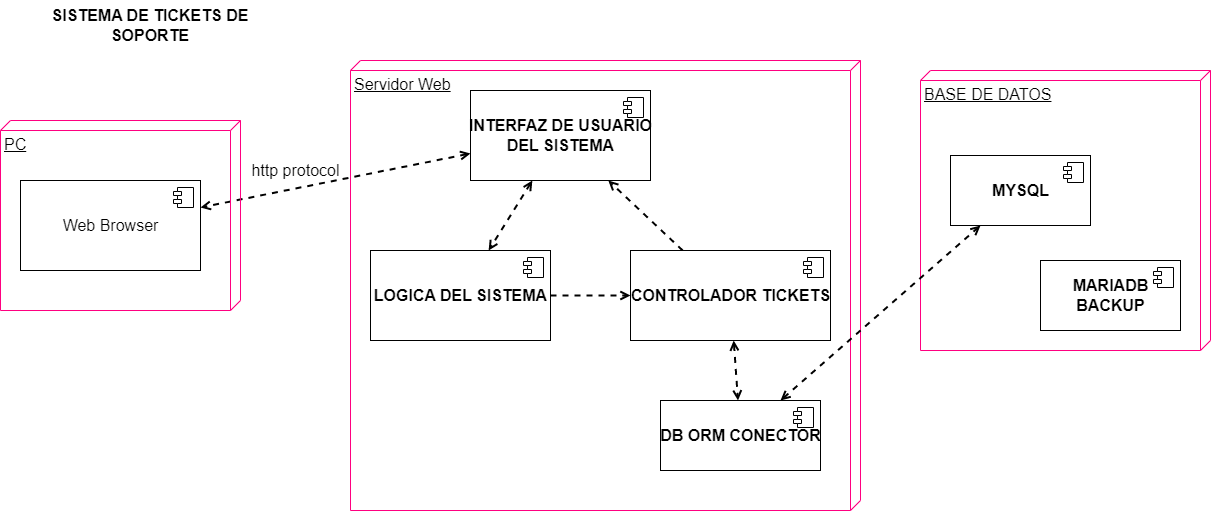

The diagram above was exported from draw.io. Its source (the exported page's mxGraphModel, read from the mxfile embedded in the PNG):
<mxGraphModel dx="868" dy="425" grid="1" gridSize="10" guides="1" tooltips="1" connect="1" arrows="1" fold="1" page="1" pageScale="1" pageWidth="900" pageHeight="600" math="0" shadow="0">
  <root>
    <mxCell id="Rl5RekGW8fKMr2cMN14_-0" />
    <mxCell id="Rl5RekGW8fKMr2cMN14_-1" parent="Rl5RekGW8fKMr2cMN14_-0" />
    <mxCell id="mNGdPe5zHyblf9iurYoU-5" value="BASE DE DATOS" style="verticalAlign=top;align=left;spacingTop=8;spacingLeft=2;spacingRight=12;shape=cube;size=10;direction=south;fontStyle=4;html=1;labelBackgroundColor=none;fontSize=16;fillColor=none;strokeColor=#FF0080;gradientColor=none;" parent="Rl5RekGW8fKMr2cMN14_-1" vertex="1">
      <mxGeometry x="930" y="100" width="290" height="280" as="geometry" />
    </mxCell>
    <mxCell id="mNGdPe5zHyblf9iurYoU-0" value="Servidor Web" style="verticalAlign=top;align=left;spacingTop=8;spacingLeft=2;spacingRight=12;shape=cube;size=10;direction=south;fontStyle=4;html=1;labelBackgroundColor=none;fontSize=16;fillColor=none;strokeColor=#FF0080;gradientColor=none;" parent="Rl5RekGW8fKMr2cMN14_-1" vertex="1">
      <mxGeometry x="360" y="90" width="510" height="450" as="geometry" />
    </mxCell>
    <mxCell id="Rl5RekGW8fKMr2cMN14_-2" value="SISTEMA DE TICKETS DE SOPORTE" style="text;html=1;strokeColor=none;fillColor=none;align=center;verticalAlign=middle;whiteSpace=wrap;rounded=0;labelBackgroundColor=none;fontStyle=1;fontSize=16;" parent="Rl5RekGW8fKMr2cMN14_-1" vertex="1">
      <mxGeometry x="40" y="30" width="240" height="50" as="geometry" />
    </mxCell>
    <mxCell id="Rl5RekGW8fKMr2cMN14_-3" style="edgeStyle=none;rounded=0;orthogonalLoop=1;jettySize=auto;html=1;dashed=1;fontSize=16;startArrow=open;startFill=0;endArrow=open;endFill=0;strokeWidth=2;" parent="Rl5RekGW8fKMr2cMN14_-1" source="Rl5RekGW8fKMr2cMN14_-5" target="Rl5RekGW8fKMr2cMN14_-10" edge="1">
      <mxGeometry relative="1" as="geometry" />
    </mxCell>
    <mxCell id="Rl5RekGW8fKMr2cMN14_-4" style="edgeStyle=none;rounded=0;orthogonalLoop=1;jettySize=auto;html=1;dashed=1;fontSize=16;startArrow=none;startFill=0;endArrow=open;endFill=0;strokeWidth=2;" parent="Rl5RekGW8fKMr2cMN14_-1" source="Rl5RekGW8fKMr2cMN14_-5" target="Rl5RekGW8fKMr2cMN14_-16" edge="1">
      <mxGeometry relative="1" as="geometry" />
    </mxCell>
    <mxCell id="Rl5RekGW8fKMr2cMN14_-5" value="&lt;b&gt;CONTROLADOR TICKETS&lt;/b&gt;" style="html=1;dropTarget=0;labelBackgroundColor=none;fontSize=16;fillColor=default;" parent="Rl5RekGW8fKMr2cMN14_-1" vertex="1">
      <mxGeometry x="640" y="280" width="200" height="90" as="geometry" />
    </mxCell>
    <mxCell id="Rl5RekGW8fKMr2cMN14_-6" value="" style="shape=module;jettyWidth=8;jettyHeight=4;labelBackgroundColor=none;fontSize=16;fillColor=default;" parent="Rl5RekGW8fKMr2cMN14_-5" vertex="1">
      <mxGeometry x="1" width="20" height="20" relative="1" as="geometry">
        <mxPoint x="-27" y="7" as="offset" />
      </mxGeometry>
    </mxCell>
    <mxCell id="mNGdPe5zHyblf9iurYoU-10" style="edgeStyle=none;rounded=0;orthogonalLoop=1;jettySize=auto;html=1;dashed=1;fontSize=16;startArrow=open;startFill=0;endArrow=open;endFill=0;strokeWidth=2;" parent="Rl5RekGW8fKMr2cMN14_-1" source="Rl5RekGW8fKMr2cMN14_-10" target="mNGdPe5zHyblf9iurYoU-8" edge="1">
      <mxGeometry relative="1" as="geometry" />
    </mxCell>
    <mxCell id="Rl5RekGW8fKMr2cMN14_-10" value="&lt;b&gt;DB ORM CONECTOR&lt;/b&gt;" style="html=1;dropTarget=0;labelBackgroundColor=none;fontSize=16;fillColor=default;" parent="Rl5RekGW8fKMr2cMN14_-1" vertex="1">
      <mxGeometry x="670" y="430" width="160" height="70" as="geometry" />
    </mxCell>
    <mxCell id="Rl5RekGW8fKMr2cMN14_-11" value="" style="shape=module;jettyWidth=8;jettyHeight=4;labelBackgroundColor=none;fontSize=16;fillColor=default;" parent="Rl5RekGW8fKMr2cMN14_-10" vertex="1">
      <mxGeometry x="1" width="20" height="20" relative="1" as="geometry">
        <mxPoint x="-27" y="7" as="offset" />
      </mxGeometry>
    </mxCell>
    <mxCell id="Rl5RekGW8fKMr2cMN14_-12" style="edgeStyle=none;rounded=0;orthogonalLoop=1;jettySize=auto;html=1;dashed=1;fontSize=16;startArrow=none;startFill=0;endArrow=open;endFill=0;strokeWidth=2;" parent="Rl5RekGW8fKMr2cMN14_-1" source="Rl5RekGW8fKMr2cMN14_-13" target="Rl5RekGW8fKMr2cMN14_-5" edge="1">
      <mxGeometry relative="1" as="geometry" />
    </mxCell>
    <mxCell id="Rl5RekGW8fKMr2cMN14_-13" value="&lt;b&gt;LOGICA DEL SISTEMA&lt;/b&gt;" style="html=1;dropTarget=0;labelBackgroundColor=none;fontSize=16;fillColor=default;" parent="Rl5RekGW8fKMr2cMN14_-1" vertex="1">
      <mxGeometry x="380" y="280" width="180" height="90" as="geometry" />
    </mxCell>
    <mxCell id="Rl5RekGW8fKMr2cMN14_-14" value="" style="shape=module;jettyWidth=8;jettyHeight=4;labelBackgroundColor=none;fontSize=16;fillColor=default;" parent="Rl5RekGW8fKMr2cMN14_-13" vertex="1">
      <mxGeometry x="1" width="20" height="20" relative="1" as="geometry">
        <mxPoint x="-27" y="7" as="offset" />
      </mxGeometry>
    </mxCell>
    <mxCell id="Rl5RekGW8fKMr2cMN14_-15" style="rounded=0;orthogonalLoop=1;jettySize=auto;html=1;dashed=1;fontSize=16;startArrow=open;startFill=0;endArrow=open;endFill=0;strokeWidth=2;" parent="Rl5RekGW8fKMr2cMN14_-1" source="Rl5RekGW8fKMr2cMN14_-16" target="Rl5RekGW8fKMr2cMN14_-13" edge="1">
      <mxGeometry relative="1" as="geometry" />
    </mxCell>
    <mxCell id="mNGdPe5zHyblf9iurYoU-4" style="edgeStyle=none;rounded=0;orthogonalLoop=1;jettySize=auto;html=1;dashed=1;fontSize=16;startArrow=open;startFill=0;endArrow=open;endFill=0;strokeWidth=2;" parent="Rl5RekGW8fKMr2cMN14_-1" source="Rl5RekGW8fKMr2cMN14_-16" target="mNGdPe5zHyblf9iurYoU-2" edge="1">
      <mxGeometry relative="1" as="geometry" />
    </mxCell>
    <mxCell id="Rl5RekGW8fKMr2cMN14_-16" value="&lt;b&gt;INTERFAZ DE USUARIO&lt;br&gt;DEL SISTEMA&lt;/b&gt;" style="html=1;dropTarget=0;labelBackgroundColor=none;fontSize=16;fillColor=default;" parent="Rl5RekGW8fKMr2cMN14_-1" vertex="1">
      <mxGeometry x="480" y="120" width="180" height="90" as="geometry" />
    </mxCell>
    <mxCell id="Rl5RekGW8fKMr2cMN14_-17" value="" style="shape=module;jettyWidth=8;jettyHeight=4;labelBackgroundColor=none;fontSize=16;fillColor=default;" parent="Rl5RekGW8fKMr2cMN14_-16" vertex="1">
      <mxGeometry x="1" width="20" height="20" relative="1" as="geometry">
        <mxPoint x="-27" y="7" as="offset" />
      </mxGeometry>
    </mxCell>
    <mxCell id="mNGdPe5zHyblf9iurYoU-1" value="PC" style="verticalAlign=top;align=left;spacingTop=8;spacingLeft=2;spacingRight=12;shape=cube;size=10;direction=south;fontStyle=4;html=1;labelBackgroundColor=none;fontSize=16;fillColor=none;strokeColor=#FF0080;gradientColor=none;" parent="Rl5RekGW8fKMr2cMN14_-1" vertex="1">
      <mxGeometry x="10" y="150" width="240" height="190" as="geometry" />
    </mxCell>
    <mxCell id="mNGdPe5zHyblf9iurYoU-2" value="Web Browser" style="html=1;dropTarget=0;labelBackgroundColor=none;fontSize=16;strokeColor=#000000;fillColor=none;gradientColor=none;" parent="Rl5RekGW8fKMr2cMN14_-1" vertex="1">
      <mxGeometry x="30" y="210" width="180" height="90" as="geometry" />
    </mxCell>
    <mxCell id="mNGdPe5zHyblf9iurYoU-3" value="" style="shape=module;jettyWidth=8;jettyHeight=4;labelBackgroundColor=none;fontSize=16;strokeColor=#000000;fillColor=none;gradientColor=none;" parent="mNGdPe5zHyblf9iurYoU-2" vertex="1">
      <mxGeometry x="1" width="20" height="20" relative="1" as="geometry">
        <mxPoint x="-27" y="7" as="offset" />
      </mxGeometry>
    </mxCell>
    <mxCell id="mNGdPe5zHyblf9iurYoU-7" value="http protocol" style="text;html=1;align=center;verticalAlign=middle;resizable=0;points=[];autosize=1;strokeColor=none;fillColor=none;fontSize=16;" parent="Rl5RekGW8fKMr2cMN14_-1" vertex="1">
      <mxGeometry x="250" y="185" width="110" height="30" as="geometry" />
    </mxCell>
    <mxCell id="mNGdPe5zHyblf9iurYoU-8" value="&lt;b&gt;MYSQL&lt;/b&gt;" style="html=1;dropTarget=0;labelBackgroundColor=none;fontSize=16;fillColor=default;" parent="Rl5RekGW8fKMr2cMN14_-1" vertex="1">
      <mxGeometry x="960" y="185" width="140" height="70" as="geometry" />
    </mxCell>
    <mxCell id="mNGdPe5zHyblf9iurYoU-9" value="" style="shape=module;jettyWidth=8;jettyHeight=4;labelBackgroundColor=none;fontSize=16;fillColor=default;" parent="mNGdPe5zHyblf9iurYoU-8" vertex="1">
      <mxGeometry x="1" width="20" height="20" relative="1" as="geometry">
        <mxPoint x="-27" y="7" as="offset" />
      </mxGeometry>
    </mxCell>
    <mxCell id="mNGdPe5zHyblf9iurYoU-11" value="&lt;div&gt;&lt;b&gt;MARIADB&lt;/b&gt;&lt;/div&gt;&lt;div&gt;&lt;b&gt;BACKUP&lt;/b&gt;&lt;/div&gt;" style="html=1;dropTarget=0;labelBackgroundColor=none;fontSize=16;fillColor=default;" parent="Rl5RekGW8fKMr2cMN14_-1" vertex="1">
      <mxGeometry x="1050" y="290" width="140" height="70" as="geometry" />
    </mxCell>
    <mxCell id="mNGdPe5zHyblf9iurYoU-12" value="" style="shape=module;jettyWidth=8;jettyHeight=4;labelBackgroundColor=none;fontSize=16;fillColor=default;" parent="mNGdPe5zHyblf9iurYoU-11" vertex="1">
      <mxGeometry x="1" width="20" height="20" relative="1" as="geometry">
        <mxPoint x="-27" y="7" as="offset" />
      </mxGeometry>
    </mxCell>
  </root>
</mxGraphModel>